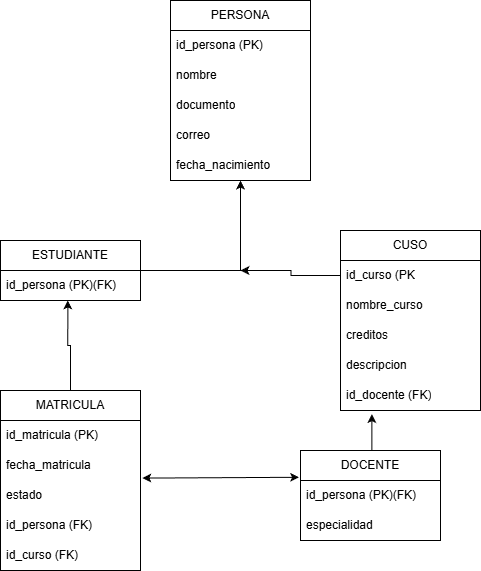

The diagram above was exported from draw.io. Its source (the exported page's mxGraphModel, read from the mxfile embedded in the PNG):
<mxGraphModel dx="505" dy="626" grid="1" gridSize="10" guides="1" tooltips="1" connect="1" arrows="1" fold="1" page="1" pageScale="1" pageWidth="850" pageHeight="1100" math="0" shadow="0" extFonts="Permanent Marker^https://fonts.googleapis.com/css?family=Permanent+Marker">
  <root>
    <mxCell id="0" />
    <mxCell id="1" parent="0" />
    <mxCell id="w7Nnvl2_8t1cnSHxczNF-14" parent="1" style="swimlane;fontStyle=0;childLayout=stackLayout;horizontal=1;startSize=30;horizontalStack=0;resizeParent=1;resizeParentMax=0;resizeLast=0;collapsible=1;marginBottom=0;whiteSpace=wrap;html=1;" value="ESTUDIANTE" vertex="1">
      <mxGeometry height="60" width="140" x="110" y="250" as="geometry" />
    </mxCell>
    <mxCell id="w7Nnvl2_8t1cnSHxczNF-15" parent="w7Nnvl2_8t1cnSHxczNF-14" style="text;strokeColor=none;fillColor=none;align=left;verticalAlign=middle;spacingLeft=4;spacingRight=4;overflow=hidden;points=[[0,0.5],[1,0.5]];portConstraint=eastwest;rotatable=0;whiteSpace=wrap;html=1;" value="id_persona (PK)(FK)" vertex="1">
      <mxGeometry height="30" width="140" y="30" as="geometry" />
    </mxCell>
    <mxCell id="w7Nnvl2_8t1cnSHxczNF-18" parent="1" style="swimlane;fontStyle=0;childLayout=stackLayout;horizontal=1;startSize=30;horizontalStack=0;resizeParent=1;resizeParentMax=0;resizeLast=0;collapsible=1;marginBottom=0;whiteSpace=wrap;html=1;" value="PERSONA" vertex="1">
      <mxGeometry height="180" width="140" x="280" y="10" as="geometry" />
    </mxCell>
    <mxCell id="w7Nnvl2_8t1cnSHxczNF-19" parent="w7Nnvl2_8t1cnSHxczNF-18" style="text;strokeColor=none;fillColor=none;align=left;verticalAlign=middle;spacingLeft=4;spacingRight=4;overflow=hidden;points=[[0,0.5],[1,0.5]];portConstraint=eastwest;rotatable=0;whiteSpace=wrap;html=1;" value="id_persona (PK)" vertex="1">
      <mxGeometry height="30" width="140" y="30" as="geometry" />
    </mxCell>
    <mxCell id="w7Nnvl2_8t1cnSHxczNF-20" parent="w7Nnvl2_8t1cnSHxczNF-18" style="text;strokeColor=none;fillColor=none;align=left;verticalAlign=middle;spacingLeft=4;spacingRight=4;overflow=hidden;points=[[0,0.5],[1,0.5]];portConstraint=eastwest;rotatable=0;whiteSpace=wrap;html=1;" value="nombre" vertex="1">
      <mxGeometry height="30" width="140" y="60" as="geometry" />
    </mxCell>
    <mxCell id="w7Nnvl2_8t1cnSHxczNF-21" parent="w7Nnvl2_8t1cnSHxczNF-18" style="text;strokeColor=none;fillColor=none;align=left;verticalAlign=middle;spacingLeft=4;spacingRight=4;overflow=hidden;points=[[0,0.5],[1,0.5]];portConstraint=eastwest;rotatable=0;whiteSpace=wrap;html=1;" value="documento" vertex="1">
      <mxGeometry height="30" width="140" y="90" as="geometry" />
    </mxCell>
    <mxCell id="w7Nnvl2_8t1cnSHxczNF-35" parent="w7Nnvl2_8t1cnSHxczNF-18" style="text;strokeColor=none;fillColor=none;align=left;verticalAlign=middle;spacingLeft=4;spacingRight=4;overflow=hidden;points=[[0,0.5],[1,0.5]];portConstraint=eastwest;rotatable=0;whiteSpace=wrap;html=1;" value="correo" vertex="1">
      <mxGeometry height="30" width="140" y="120" as="geometry" />
    </mxCell>
    <mxCell id="w7Nnvl2_8t1cnSHxczNF-34" parent="w7Nnvl2_8t1cnSHxczNF-18" style="text;strokeColor=none;fillColor=none;align=left;verticalAlign=middle;spacingLeft=4;spacingRight=4;overflow=hidden;points=[[0,0.5],[1,0.5]];portConstraint=eastwest;rotatable=0;whiteSpace=wrap;html=1;" value="fecha_nacimiento" vertex="1">
      <mxGeometry height="30" width="140" y="150" as="geometry" />
    </mxCell>
    <mxCell id="w7Nnvl2_8t1cnSHxczNF-22" parent="1" style="swimlane;fontStyle=0;childLayout=stackLayout;horizontal=1;startSize=30;horizontalStack=0;resizeParent=1;resizeParentMax=0;resizeLast=0;collapsible=1;marginBottom=0;whiteSpace=wrap;html=1;" value="MATRICULA" vertex="1">
      <mxGeometry height="180" width="140" x="110" y="400" as="geometry" />
    </mxCell>
    <mxCell id="w7Nnvl2_8t1cnSHxczNF-23" parent="w7Nnvl2_8t1cnSHxczNF-22" style="text;strokeColor=none;fillColor=none;align=left;verticalAlign=middle;spacingLeft=4;spacingRight=4;overflow=hidden;points=[[0,0.5],[1,0.5]];portConstraint=eastwest;rotatable=0;whiteSpace=wrap;html=1;" value="id_matricula (PK)" vertex="1">
      <mxGeometry height="30" width="140" y="30" as="geometry" />
    </mxCell>
    <mxCell id="w7Nnvl2_8t1cnSHxczNF-24" parent="w7Nnvl2_8t1cnSHxczNF-22" style="text;strokeColor=none;fillColor=none;align=left;verticalAlign=middle;spacingLeft=4;spacingRight=4;overflow=hidden;points=[[0,0.5],[1,0.5]];portConstraint=eastwest;rotatable=0;whiteSpace=wrap;html=1;" value="fecha_matricula" vertex="1">
      <mxGeometry height="30" width="140" y="60" as="geometry" />
    </mxCell>
    <mxCell id="w7Nnvl2_8t1cnSHxczNF-25" parent="w7Nnvl2_8t1cnSHxczNF-22" style="text;strokeColor=none;fillColor=none;align=left;verticalAlign=middle;spacingLeft=4;spacingRight=4;overflow=hidden;points=[[0,0.5],[1,0.5]];portConstraint=eastwest;rotatable=0;whiteSpace=wrap;html=1;" value="estado" vertex="1">
      <mxGeometry height="30" width="140" y="90" as="geometry" />
    </mxCell>
    <mxCell id="w7Nnvl2_8t1cnSHxczNF-37" parent="w7Nnvl2_8t1cnSHxczNF-22" style="text;strokeColor=none;fillColor=none;align=left;verticalAlign=middle;spacingLeft=4;spacingRight=4;overflow=hidden;points=[[0,0.5],[1,0.5]];portConstraint=eastwest;rotatable=0;whiteSpace=wrap;html=1;" value="id_persona (FK)" vertex="1">
      <mxGeometry height="30" width="140" y="120" as="geometry" />
    </mxCell>
    <mxCell id="w7Nnvl2_8t1cnSHxczNF-36" parent="w7Nnvl2_8t1cnSHxczNF-22" style="text;strokeColor=none;fillColor=none;align=left;verticalAlign=middle;spacingLeft=4;spacingRight=4;overflow=hidden;points=[[0,0.5],[1,0.5]];portConstraint=eastwest;rotatable=0;whiteSpace=wrap;html=1;" value="id_curso (FK)" vertex="1">
      <mxGeometry height="30" width="140" y="150" as="geometry" />
    </mxCell>
    <mxCell id="w7Nnvl2_8t1cnSHxczNF-26" parent="1" style="swimlane;fontStyle=0;childLayout=stackLayout;horizontal=1;startSize=30;horizontalStack=0;resizeParent=1;resizeParentMax=0;resizeLast=0;collapsible=1;marginBottom=0;whiteSpace=wrap;html=1;" value="CUSO" vertex="1">
      <mxGeometry height="180" width="140" x="450" y="240" as="geometry" />
    </mxCell>
    <mxCell id="w7Nnvl2_8t1cnSHxczNF-45" edge="1" parent="w7Nnvl2_8t1cnSHxczNF-26" source="w7Nnvl2_8t1cnSHxczNF-27" style="edgeStyle=orthogonalEdgeStyle;rounded=0;orthogonalLoop=1;jettySize=auto;html=1;exitX=0;exitY=0.5;exitDx=0;exitDy=0;">
      <mxGeometry relative="1" as="geometry">
        <mxPoint x="-100" y="40" as="targetPoint" />
      </mxGeometry>
    </mxCell>
    <mxCell id="w7Nnvl2_8t1cnSHxczNF-27" parent="w7Nnvl2_8t1cnSHxczNF-26" style="text;strokeColor=none;fillColor=none;align=left;verticalAlign=middle;spacingLeft=4;spacingRight=4;overflow=hidden;points=[[0,0.5],[1,0.5]];portConstraint=eastwest;rotatable=0;whiteSpace=wrap;html=1;" value="id_curso (PK" vertex="1">
      <mxGeometry height="30" width="140" y="30" as="geometry" />
    </mxCell>
    <mxCell id="w7Nnvl2_8t1cnSHxczNF-28" parent="w7Nnvl2_8t1cnSHxczNF-26" style="text;strokeColor=none;fillColor=none;align=left;verticalAlign=middle;spacingLeft=4;spacingRight=4;overflow=hidden;points=[[0,0.5],[1,0.5]];portConstraint=eastwest;rotatable=0;whiteSpace=wrap;html=1;" value="nombre_curso" vertex="1">
      <mxGeometry height="30" width="140" y="60" as="geometry" />
    </mxCell>
    <mxCell id="w7Nnvl2_8t1cnSHxczNF-38" parent="w7Nnvl2_8t1cnSHxczNF-26" style="text;strokeColor=none;fillColor=none;align=left;verticalAlign=middle;spacingLeft=4;spacingRight=4;overflow=hidden;points=[[0,0.5],[1,0.5]];portConstraint=eastwest;rotatable=0;whiteSpace=wrap;html=1;" value="creditos" vertex="1">
      <mxGeometry height="30" width="140" y="90" as="geometry" />
    </mxCell>
    <mxCell id="w7Nnvl2_8t1cnSHxczNF-39" parent="w7Nnvl2_8t1cnSHxczNF-26" style="text;strokeColor=none;fillColor=none;align=left;verticalAlign=middle;spacingLeft=4;spacingRight=4;overflow=hidden;points=[[0,0.5],[1,0.5]];portConstraint=eastwest;rotatable=0;whiteSpace=wrap;html=1;" value="descripcion" vertex="1">
      <mxGeometry height="30" width="140" y="120" as="geometry" />
    </mxCell>
    <mxCell id="w7Nnvl2_8t1cnSHxczNF-29" parent="w7Nnvl2_8t1cnSHxczNF-26" style="text;strokeColor=none;fillColor=none;align=left;verticalAlign=middle;spacingLeft=4;spacingRight=4;overflow=hidden;points=[[0,0.5],[1,0.5]];portConstraint=eastwest;rotatable=0;whiteSpace=wrap;html=1;" value="id_docente (FK)" vertex="1">
      <mxGeometry height="30" width="140" y="150" as="geometry" />
    </mxCell>
    <mxCell id="w7Nnvl2_8t1cnSHxczNF-30" parent="1" style="swimlane;fontStyle=0;childLayout=stackLayout;horizontal=1;startSize=30;horizontalStack=0;resizeParent=1;resizeParentMax=0;resizeLast=0;collapsible=1;marginBottom=0;whiteSpace=wrap;html=1;" value="DOCENTE" vertex="1">
      <mxGeometry height="90" width="140" x="410" y="460" as="geometry" />
    </mxCell>
    <mxCell id="w7Nnvl2_8t1cnSHxczNF-31" parent="w7Nnvl2_8t1cnSHxczNF-30" style="text;strokeColor=none;fillColor=none;align=left;verticalAlign=middle;spacingLeft=4;spacingRight=4;overflow=hidden;points=[[0,0.5],[1,0.5]];portConstraint=eastwest;rotatable=0;whiteSpace=wrap;html=1;" value="id_persona (PK)(FK)" vertex="1">
      <mxGeometry height="30" width="140" y="30" as="geometry" />
    </mxCell>
    <mxCell id="w7Nnvl2_8t1cnSHxczNF-32" parent="w7Nnvl2_8t1cnSHxczNF-30" style="text;strokeColor=none;fillColor=none;align=left;verticalAlign=middle;spacingLeft=4;spacingRight=4;overflow=hidden;points=[[0,0.5],[1,0.5]];portConstraint=eastwest;rotatable=0;whiteSpace=wrap;html=1;" value="especialidad&amp;nbsp;" vertex="1">
      <mxGeometry height="30" width="140" y="60" as="geometry" />
    </mxCell>
    <mxCell id="w7Nnvl2_8t1cnSHxczNF-40" edge="1" parent="1" source="w7Nnvl2_8t1cnSHxczNF-25" style="endArrow=classic;startArrow=classic;html=1;rounded=0;exitX=1.013;exitY=-0.08;exitDx=0;exitDy=0;exitPerimeter=0;entryX=-0.01;entryY=-0.107;entryDx=0;entryDy=0;entryPerimeter=0;" target="w7Nnvl2_8t1cnSHxczNF-31" value="">
      <mxGeometry height="50" relative="1" width="50" as="geometry">
        <mxPoint x="310" y="430" as="sourcePoint" />
        <mxPoint x="360" y="380" as="targetPoint" />
      </mxGeometry>
    </mxCell>
    <mxCell id="w7Nnvl2_8t1cnSHxczNF-41" edge="1" parent="1" source="w7Nnvl2_8t1cnSHxczNF-30" style="edgeStyle=orthogonalEdgeStyle;rounded=0;orthogonalLoop=1;jettySize=auto;html=1;exitX=0.5;exitY=0;exitDx=0;exitDy=0;entryX=0.224;entryY=1.12;entryDx=0;entryDy=0;entryPerimeter=0;" target="w7Nnvl2_8t1cnSHxczNF-29">
      <mxGeometry relative="1" as="geometry" />
    </mxCell>
    <mxCell id="w7Nnvl2_8t1cnSHxczNF-42" edge="1" parent="1" source="w7Nnvl2_8t1cnSHxczNF-22" style="edgeStyle=orthogonalEdgeStyle;rounded=0;orthogonalLoop=1;jettySize=auto;html=1;entryX=0.481;entryY=1;entryDx=0;entryDy=0;entryPerimeter=0;" target="w7Nnvl2_8t1cnSHxczNF-15">
      <mxGeometry relative="1" as="geometry" />
    </mxCell>
    <mxCell id="w7Nnvl2_8t1cnSHxczNF-44" edge="1" parent="1" source="w7Nnvl2_8t1cnSHxczNF-14" style="edgeStyle=orthogonalEdgeStyle;rounded=0;orthogonalLoop=1;jettySize=auto;html=1;exitX=1;exitY=0.5;exitDx=0;exitDy=0;entryX=0.5;entryY=1;entryDx=0;entryDy=0;entryPerimeter=0;" target="w7Nnvl2_8t1cnSHxczNF-34">
      <mxGeometry relative="1" as="geometry" />
    </mxCell>
  </root>
</mxGraphModel>